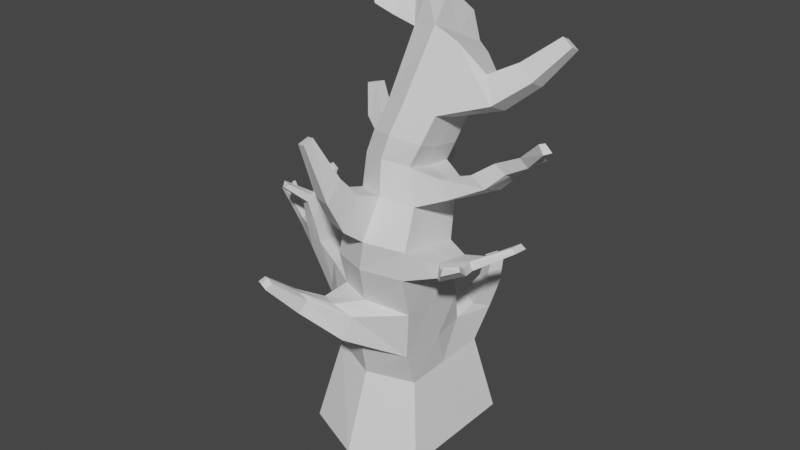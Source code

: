 # Source: Tree_v3.blend  (saved by Blender 3.6.11; exported with 4.5.12 LTS)
import bpy
from mathutils import Matrix  # noqa: F401  (used for matrix-valued properties, if any)

bpy.ops.wm.read_factory_settings(use_empty=True)
scene = bpy.context.scene
scene.name = 'Scene'

# ---- collections
col_collection = bpy.data.collections.new('Collection'); scene.collection.children.link(col_collection)

# ---- world
world_world = bpy.data.worlds.new('World'); scene.world = world_world
world_world.use_nodes = True; world_world.node_tree.nodes.clear()
_N = world_world.node_tree.nodes; _L = world_world.node_tree.links
n0 = _N.new('ShaderNodeOutputWorld'); n0.name = 'World Output'; n0.location = (300, 300)
n1 = _N.new('ShaderNodeBackground'); n1.name = 'Background'; n1.location = (10, 300)
n1.inputs[0].default_value = (0.05088, 0.05088, 0.05088, 1.0)
_L.new(n1.outputs[0], n0.inputs[0])
n0.is_active_output = True
world_world.color = (0.05088, 0.05088, 0.05088)
world_world.use_sun_shadow = False
world_world.sun_shadow_jitter_overblur = 0.0

# ---- meshes
me_cube_001 = bpy.data.meshes.new('Cube.001')
me_cube_001.from_pydata([(-1.0, -1.0, 0.9999), (-0.7558, 0.3344, 0.6809), (-1.0, -1.0, -1.0), (-0.7558, 0.9861, -0.6881), (1.0, -1.0, 1.0), (0.7014, 0.1915, 0.6741), (1.0, -1.0, -1.0), (0.7543, 0.2836, -0.7579), (0.0, -1.0, -1.419), (0.05932, 0.5919, -1.071), (0.0, -1.0, 1.419), (-5.502e-18, 0.2486, 0.9737), (-0.07402, 2.802, 1.293), (-0.07252, 2.593, 0.2306), (0.4607, 2.538, 0.01381), (0.9914, 2.542, 0.2411), (0.9914, 2.742, 1.259), (0.46, 2.835, 1.508), (-0.07497, 3.791, 0.7983), (-0.1253, 3.634, 0.02169), (0.3362, 3.622, -0.145), (0.7055, 3.616, -0.009144), (0.7055, 3.782, 0.8174), (0.3362, 3.85, 0.9722), (0.2754, 5.506, 0.1984), (0.3192, 5.18, -0.5279), (0.7071, 5.169, -0.7044), (0.9954, 5.119, -0.5), (0.9954, 5.45, 0.2136), (0.7071, 5.638, 0.3082), (0.1596, 4.391, -0.1362), (0.5257, 4.374, -0.2991), (0.9773, 4.337, -0.1115), (0.9773, 4.52, 0.6174), (0.1596, 4.573, 0.5928), (0.5257, 4.613, 0.7444), (-0.0634, 3.299, 0.9094), (-0.06413, 3.115, -0.01798), (0.9029, 3.291, 0.9626), (0.3999, 3.351, 1.092), (0.3984, 3.102, -0.2157), (0.9029, 3.101, 0.05342), (0.2303, 1.552, -0.362), (0.8477, 1.438, -0.1187), (0.8604, 1.598, 1.017), (0.2438, 1.729, 1.246), (-0.3326, 1.67, -0.09845), (-0.3164, 1.712, 1.009), (1.435, 4.93, -0.1642), (1.435, 5.071, 0.1408), (1.637, 4.574, -0.01394), (1.637, 4.726, 0.3151), (1.786, 5.138, -0.3244), (1.786, 5.248, -0.08708), (2.047, 4.937, -0.2427), (2.047, 5.056, 0.01328), (2.216, 5.538, -0.5356), (2.216, 5.606, -0.3897), (2.395, 5.438, -0.4963), (2.395, 5.511, -0.3389), (-1.0, -1.0, 4.371e-08), (-0.7558, 0.5697, 0.02679), (1.0, -1.0, 4.371e-08), (0.7014, 0.2149, -0.01557), (0.0, -1.0, 4.371e-08), (-0.07252, 2.69, 0.7549), (0.9914, 2.645, 0.7474), (-0.1253, 3.693, 0.3787), (0.7055, 3.669, 0.4013), (0.2798, 5.328, -0.1524), (0.9954, 5.285, -0.1432), (0.7071, 5.403, -0.1981), (0.1596, 4.452, 0.2271), (0.9773, 4.399, 0.2511), (0.9029, 3.187, 0.4959), (-0.06413, 3.203, 0.4961), (-0.3326, 1.594, 0.502), (0.8477, 1.509, 0.4734), (1.435, 5.001, -0.01168), (1.637, 4.65, 0.1506), (1.786, 5.193, -0.2057), (2.047, 4.997, -0.1147), (2.216, 5.572, -0.4626), (2.395, 5.475, -0.4176), (0.431, 3.961, -0.1848), (0.8623, 4.118, 0.7835), (0.431, 4.198, 0.9246), (0.09264, 3.956, -0.007059), (0.8623, 3.941, 0.006127), (0.0423, 4.146, 0.766), (0.8623, 3.994, 0.392), (0.09264, 4.01, 0.3792), (-0.5566, 4.027, 0.2181), (-0.5566, 3.986, -0.04175), (-0.3059, 4.12, -0.01101), (-0.3059, 4.16, 0.2344), (-0.7189, 4.438, 0.02832), (-0.7189, 4.411, -0.1351), (-0.5354, 4.469, -0.1197), (-0.5354, 4.495, 0.03507), (1.184, 3.662, 0.5536), (1.184, 3.728, 0.7779), (1.358, 3.488, 0.8241), (1.184, 3.616, 0.3238), (1.358, 3.371, 0.3173), (1.358, 3.421, 0.5758), (1.666, 3.862, 0.5729), (1.666, 3.913, 0.7396), (1.88, 3.767, 0.7188), (1.666, 3.807, 0.4019), (1.88, 3.634, 0.3509), (1.88, 3.701, 0.5373), (1.993, 4.096, 0.5268), (1.964, 4.129, 0.6433), (2.129, 4.014, 0.6317), (1.948, 4.018, 0.4126), (2.178, 3.943, 0.3481), (2.189, 4.001, 0.4976), (0.3455, 2.056, -0.1001), (-0.2297, 2.15, 0.1458), (-0.2297, 2.33, 1.247), (0.9233, 2.033, 0.1331), (0.9233, 2.276, 1.232), (0.3455, 2.349, 1.462), (-0.2297, 2.215, 0.7088), (0.9233, 2.152, 0.687), (1.381, 2.574, 0.7181), (1.383, 2.614, 1.006), (1.381, 2.518, 0.4317), (1.351, 2.334, 0.6957), (1.351, 2.272, 0.3842), (1.351, 2.378, 0.9983), (1.697, 2.621, 0.5625), (1.697, 2.65, 0.74), (1.697, 2.589, 0.3935), (1.746, 2.493, 0.5538), (1.746, 2.462, 0.3687), (1.745, 2.524, 0.741), (2.088, 2.811, 0.2313), (2.088, 2.825, 0.3444), (2.088, 2.8, 0.1162), (2.163, 2.75, 0.2289), (2.163, 2.739, 0.1038), (2.163, 2.763, 0.3511), (-0.2919, 3.765, -0.7734), (-0.08724, 3.759, -0.8391), (-0.05964, 3.521, -1.04), (-0.2648, 3.519, -0.9587), (-0.2649, 4.093, -1.084), (-0.1079, 4.097, -1.138), (-0.08673, 3.953, -1.31), (-0.2441, 3.945, -1.247), (0.3317, 3.558, 2.045), (0.01452, 3.526, 1.922), (0.3059, 3.818, 1.754), (0.03051, 3.783, 1.644), (0.1361, 4.398, 2.229), (-0.01685, 4.363, 2.177), (0.1277, 4.444, 2.052), (-0.005173, 4.413, 2.008), (2.201, 4.115, 0.1085), (2.378, 4.092, 0.04505), (2.211, 4.154, 0.194), (2.389, 4.132, 0.1425), (2.786, 4.679, 0.7897), (2.741, 4.679, 0.8654), (2.82, 4.559, 0.87), (2.892, 4.581, 0.7866), (2.541, 4.223, 0.5408), (2.475, 4.215, 0.6527), (2.353, 4.324, 0.6633), (2.389, 4.308, 0.5663), (0.3046, 3.349, -0.7776), (0.2646, 3.684, -0.6413), (0.007623, 3.343, -0.6562), (-0.03165, 3.683, -0.5347), (0.715, 0.8648, -0.3354), (0.7585, 0.8067, 0.9287), (0.09924, 0.9343, 1.182), (0.06256, 1.024, -0.6242), (-0.5442, 1.302, -0.3946), (-0.5546, 0.9814, 0.9198), (0.7746, 0.8333, 0.2077), (-1.423, 1.724, 0.2963), (-1.091, 1.143, 0.1963), (-1.091, 1.286, -0.1498), (-0.9519, 1.442, 0.001767), (-0.8131, 1.785, 0.1501), (-0.9519, 1.341, 0.6495), (-0.8131, 1.781, 0.7549), (-0.8131, 1.755, 0.4525), (-1.091, 1.07, 0.5418), (-1.423, 1.77, 0.0186), (-1.254, 1.853, 0.1359), (-1.095, 1.957, 0.2473), (-1.254, 1.841, 0.6576), (-1.095, 1.984, 0.7349), (-1.095, 1.961, 0.4904), (-1.424, 1.715, 0.575), (-1.547, 2.574, 0.3907), (-1.549, 2.543, 0.2248), (-1.407, 2.54, 0.278), (-1.265, 2.532, 0.3298), (-1.407, 2.567, 0.708), (-1.293, 2.622, 0.7702), (-1.267, 2.576, 0.4973), (-1.521, 2.514, 0.6427), (-1.407, 2.59, 0.5605), (-1.331, 2.246, 0.7009), (-1.331, 2.216, 0.2774), (-1.191, 2.307, 0.5578), (-1.191, 2.291, 0.3601), (-1.461, 2.162, 0.6437), (-1.461, 2.149, 0.4174), (-1.191, 2.333, 0.7562), (-1.461, 2.145, 0.1934), (-2.038, 2.21, 0.2861), (-2.037, 2.194, 0.1631), (-2.043, 2.212, 0.3942), (-1.943, 2.309, 0.4343), (-1.95, 2.312, 0.331), (-1.949, 2.297, 0.2315), (-1.701, 2.138, 0.5053), (-1.678, 1.841, 0.4594), (-1.678, 1.85, 0.2609), (-1.678, 1.871, 0.06312), (-1.701, 2.13, 0.1841), (-1.701, 2.131, 0.3446), (-1.518, 2.938, 0.03435), (-1.518, 2.928, -0.04539), (-1.453, 2.902, -0.02538), (-1.387, 2.877, -0.006439), (-1.387, 2.886, 0.06318), (-1.453, 2.912, 0.04923), (-1.396, 2.736, 0.2553), (-1.396, 2.753, 0.3656), (-1.499, 2.749, 0.2199), (-1.499, 2.766, 0.338), (-1.603, 2.78, 0.3092), (-1.603, 2.764, 0.1833), (-1.553, 2.873, 1.013), (-1.474, 2.916, 1.07), (-1.632, 2.827, 0.9542), (-1.657, 2.905, 0.8805), (-1.455, 2.928, 0.9706), (-1.556, 2.917, 0.926), (-1.392, 2.795, 0.04195), (-1.476, 2.816, 0.01568), (-1.561, 2.849, 0.09289), (-1.392, 2.807, 0.1347), (-1.476, 2.828, 0.1149), (-1.561, 2.837, -0.01272), (-1.821, 2.197, 0.4602), (-1.821, 2.189, 0.2027), (-1.806, 1.978, 0.4266), (-1.806, 1.981, 0.2682), (-1.805, 1.989, 0.1096), (-1.821, 2.192, 0.332), (-2.146, 2.491, 0.4717), (-2.146, 2.488, 0.4016), (-2.087, 2.547, 0.4933), (-2.087, 2.545, 0.4365), (-2.307, 2.385, 0.1163), (-2.305, 2.369, 0.0419), (-2.26, 2.451, 0.1295), (-2.258, 2.438, 0.06937), (-0.01645, 3.448, 1.318), (0.3529, 3.49, 1.462), (0.3959, 3.082, 1.82), (-0.02975, 3.055, 1.649), (1.665, 2.784, 1.307), (1.647, 2.654, 1.321), (1.83, 2.801, 1.17), (1.855, 2.73, 1.174), (1.499, 2.452, 1.16), (1.524, 2.636, 1.163), (1.8, 2.561, 0.9638), (1.763, 2.661, 0.9666), (0.5492, 0.92, -1.134), (0.8895, 0.862, -0.9398), (0.7877, 1.004, -0.6371), (0.469, 1.027, -0.8222), (0.8039, 1.369, -1.127), (1.051, 1.376, -0.9653), (0.9547, 1.407, -0.7292), (0.7234, 1.384, -0.883), (0.8495, 1.736, -1.152), (1.059, 1.745, -1.014), (0.974, 1.753, -0.811), (0.7782, 1.734, -0.9414), (0.5111, 5.543, -0.8114), (0.3755, 5.981, 0.07083), (0.2165, 5.468, -0.6254), (0.1144, 5.808, -0.01821), (0.1183, 5.794, -0.3898), (0.3768, 5.919, -0.4372), (-0.1045, 5.589, 0.1872), (-0.101, 5.481, 0.004883), (-0.1024, 5.829, 0.01365), (-0.09933, 5.734, -0.1456), (-0.3802, 5.709, 0.2474), (-0.3822, 5.578, 0.05642), (-0.3123, 5.952, 0.04398), (-0.3141, 5.837, -0.1228), (-0.5143, 6.2, 0.2354), (-0.518, 6.132, 0.144), (-0.4714, 6.313, 0.132), (-0.4746, 6.254, 0.0522), (-0.4785, 1.34, 1.572), (-0.3247, 1.679, 1.473), (-0.04822, 1.71, 1.592), (0.2514, 1.577, 1.53), (0.1619, 1.206, 1.644), (-0.1592, 1.343, 1.717), (-0.6251, 1.758, 1.977), (-0.5242, 1.903, 1.864), (-0.3732, 1.93, 1.925), (-0.2165, 1.838, 1.926), (-0.2842, 1.676, 2.055), (-0.4524, 1.774, 2.058), (-0.67, 2.213, 2.416), (-0.6103, 2.284, 2.343), (-0.5254, 2.301, 2.376), (-0.439, 2.248, 2.385), (-0.4803, 2.168, 2.468), (-0.5731, 2.225, 2.461)], [], [(60, 61, 3, 2), (8, 9, 7, 6), (62, 63, 5, 4), (10, 11, 1, 0), (64, 62, 4, 10), (66, 16, 127, 126), (121, 118, 14, 15), (60, 64, 10, 0), (4, 5, 11, 10), (2, 3, 9, 8), (39, 38, 22, 23), (75, 36, 18, 67), (123, 122, 16, 17), (118, 119, 13, 14), (124, 120, 12, 65), (120, 123, 17, 12), (70, 28, 49, 78), (31, 30, 25, 26), (36, 39, 23, 18), (41, 40, 20, 21), (173, 172, 146, 145), (41, 21, 103, 104), (70, 71, 29, 28), (72, 34, 24, 69), (35, 33, 28, 29), (34, 35, 29, 24), (32, 31, 26, 27), (88, 84, 31, 32), (89, 86, 35, 34), (86, 85, 33, 35), (91, 89, 34, 72), (84, 87, 30, 31), (90, 88, 32, 73), (66, 15, 41, 74), (14, 13, 37, 40), (15, 14, 40, 41), (267, 266, 155, 154), (65, 12, 36, 75), (17, 16, 38, 39), (44, 45, 310, 311), (61, 1, 191, 184), (179, 180, 46, 42), (45, 47, 309, 310), (176, 179, 42, 43), (182, 176, 43, 77), (49, 51, 55, 53), (73, 32, 50, 79), (32, 27, 48, 50), (28, 33, 51, 49), (81, 54, 58, 83), (78, 49, 53, 80), (79, 50, 54, 81), (50, 48, 52, 54), (83, 58, 56, 82), (54, 52, 56, 58), (53, 55, 59, 57), (80, 53, 57, 82), (52, 80, 82, 56), (59, 83, 82, 57), (51, 79, 81, 55), (48, 78, 80, 52), (55, 81, 83, 59), (33, 73, 79, 51), (177, 182, 77, 44), (1, 181, 188, 191), (13, 65, 75, 37), (16, 66, 74, 38), (85, 90, 73, 33), (87, 91, 72, 30), (30, 72, 69, 25), (27, 26, 71, 70), (22, 38, 102, 101), (27, 70, 78, 48), (119, 124, 65, 13), (37, 75, 67, 19), (2, 8, 64, 60), (122, 125, 129, 131), (8, 6, 62, 64), (6, 7, 63, 62), (0, 1, 61, 60), (87, 19, 93, 94), (22, 68, 90, 85), (68, 21, 88, 90), (20, 19, 87, 84), (67, 18, 89, 91), (23, 22, 85, 86), (18, 23, 86, 89), (21, 20, 84, 88), (95, 94, 98, 99), (91, 87, 94, 95), (19, 67, 92, 93), (67, 91, 95, 92), (97, 96, 99, 98), (94, 93, 97, 98), (92, 95, 99, 96), (93, 92, 96, 97), (105, 104, 110, 111), (100, 101, 107, 106), (74, 41, 104, 105), (68, 22, 101, 100), (21, 68, 100, 103), (38, 74, 105, 102), (110, 109, 115, 116), (109, 106, 112, 115), (102, 105, 111, 108), (101, 102, 108, 107), (103, 100, 106, 109), (104, 103, 109, 110), (117, 116, 161, 163), (169, 168, 167, 166), (106, 107, 113, 112), (111, 110, 116, 117), (108, 111, 117, 114), (107, 108, 114, 113), (44, 77, 125, 122), (46, 76, 124, 119), (47, 45, 123, 120), (76, 47, 120, 124), (42, 46, 119, 118), (45, 44, 122, 123), (43, 42, 118, 121), (77, 43, 121, 125), (128, 126, 132, 134), (130, 128, 134, 136), (125, 121, 130, 129), (16, 122, 131, 127), (15, 66, 126, 128), (121, 15, 128, 130), (137, 135, 141, 143), (132, 133, 139, 138), (129, 130, 136, 135), (275, 274, 271, 270), (126, 127, 133, 132), (131, 129, 135, 137), (141, 142, 140, 138), (143, 141, 138, 139), (136, 134, 140, 142), (134, 132, 138, 140), (135, 136, 142, 141), (133, 137, 143, 139), (144, 145, 149, 148), (172, 174, 147, 146), (175, 173, 145, 144), (174, 175, 144, 147), (150, 151, 148, 149), (146, 147, 151, 150), (145, 146, 150, 149), (147, 144, 148, 151), (155, 153, 157, 159), (269, 268, 152, 153), (268, 267, 154, 152), (266, 269, 153, 155), (157, 156, 158, 159), (153, 152, 156, 157), (154, 155, 159, 158), (152, 154, 158, 156), (163, 161, 160, 162), (112, 117, 163, 162), (115, 112, 162, 160), (116, 115, 160, 161), (166, 167, 164, 165), (170, 169, 166, 165), (168, 171, 164, 167), (171, 170, 165, 164), (112, 113, 170, 171), (117, 112, 171, 168), (113, 114, 169, 170), (114, 117, 168, 169), (37, 19, 175, 174), (19, 20, 173, 175), (40, 37, 174, 172), (20, 40, 172, 173), (47, 76, 190, 189), (5, 63, 182, 177), (63, 7, 176, 182), (7, 9, 278, 279), (11, 5, 177, 178), (9, 3, 180, 179), (46, 180, 186, 187), (1, 11, 178, 181), (185, 184, 183, 192), (188, 189, 196, 195), (184, 191, 198, 183), (191, 188, 195, 198), (76, 46, 187, 190), (181, 47, 189, 188), (180, 3, 185, 186), (3, 61, 184, 185), (213, 212, 206, 199), (212, 208, 203, 206), (211, 209, 201, 202), (210, 211, 202, 205), (186, 185, 192, 193), (189, 190, 197, 196), (190, 187, 194, 197), (187, 186, 193, 194), (205, 207, 245, 244), (246, 247, 230, 231), (249, 246, 231, 232), (206, 203, 240, 242), (208, 214, 204, 203), (215, 213, 199, 200), (209, 215, 200, 201), (214, 210, 205, 204), (196, 197, 210, 214), (193, 192, 215, 209), (255, 254, 218, 216), (195, 196, 214, 208), (197, 194, 211, 210), (194, 193, 209, 211), (198, 195, 208, 212), (254, 252, 219, 218), (221, 217, 263, 265), (218, 219, 260, 258), (256, 255, 216, 217), (257, 253, 221, 220), (253, 256, 217, 221), (252, 257, 220, 219), (212, 213, 227, 222), (215, 192, 225, 226), (213, 215, 226, 227), (192, 183, 224, 225), (198, 212, 222, 223), (183, 198, 223, 224), (230, 233, 232, 231), (229, 228, 233, 230), (250, 249, 232, 233), (251, 248, 228, 229), (248, 250, 233, 228), (247, 251, 229, 230), (201, 200, 239, 236), (199, 207, 237, 238), (200, 199, 238, 239), (207, 205, 235, 237), (205, 202, 234, 235), (202, 201, 236, 234), (245, 240, 241, 244), (243, 242, 240, 245), (199, 206, 242, 243), (203, 204, 241, 240), (207, 199, 243, 245), (204, 205, 244, 241), (236, 239, 251, 247), (238, 237, 250, 248), (239, 238, 248, 251), (237, 235, 249, 250), (235, 234, 246, 249), (234, 236, 247, 246), (222, 227, 257, 252), (226, 225, 256, 253), (227, 226, 253, 257), (225, 224, 255, 256), (223, 222, 252, 254), (224, 223, 254, 255), (259, 258, 260, 261), (220, 216, 259, 261), (216, 218, 258, 259), (219, 220, 261, 260), (263, 262, 264, 265), (217, 216, 262, 263), (220, 221, 265, 264), (216, 220, 264, 262), (36, 12, 269, 266), (17, 39, 267, 268), (12, 17, 268, 269), (39, 36, 266, 267), (270, 271, 273, 272), (274, 276, 273, 271), (276, 277, 272, 273), (277, 275, 270, 272), (133, 127, 275, 277), (137, 133, 277, 276), (131, 137, 276, 274), (127, 131, 274, 275), (281, 280, 284, 285), (176, 7, 279, 280), (9, 179, 281, 278), (179, 176, 280, 281), (282, 285, 289, 286), (280, 279, 283, 284), (278, 281, 285, 282), (279, 278, 282, 283), (287, 286, 289, 288), (283, 282, 286, 287), (285, 284, 288, 289), (284, 283, 287, 288), (29, 71, 295, 291), (25, 69, 294, 292), (24, 29, 291, 293), (294, 69, 297, 299), (26, 25, 292, 290), (71, 26, 290, 295), (291, 295, 294, 293), (298, 299, 303, 302), (293, 294, 299, 298), (69, 24, 296, 297), (24, 293, 298, 296), (303, 301, 305, 307), (296, 298, 302, 300), (299, 297, 301, 303), (297, 296, 300, 301), (305, 304, 306, 307), (301, 300, 304, 305), (302, 303, 307, 306), (300, 302, 306, 304), (295, 290, 292, 294), (309, 308, 314, 315), (311, 310, 316, 317), (178, 177, 312, 313), (47, 181, 308, 309), (177, 44, 311, 312), (181, 178, 313, 308), (314, 319, 325, 320), (316, 315, 321, 322), (313, 312, 318, 319), (312, 311, 317, 318), (310, 309, 315, 316), (308, 313, 319, 314), (320, 325, 322, 321), (325, 324, 323, 322), (317, 316, 322, 323), (315, 314, 320, 321), (319, 318, 324, 325), (318, 317, 323, 324)])
_uv = me_cube_001.uv_layers.new(name='UVMap')
_uv.uv.foreach_set('vector', [0.375, 0.125, 0.625, 0.125, 0.625, 0.25, 0.375, 0.25, 0.375, 0.375, 0.625, 0.375, 0.625, 0.5, 0.375, 0.5, 0.375, 0.625, 0.625, 0.625, 0.625, 0.75, 0.375, 0.75, 0.375, 0.875, 0.625, 0.875, 0.625, 1.0, 0.375, 1.0, 0.25, 0.625, 0.375, 0.625, 0.375, 0.75, 0.25, 0.75, 0.625, 0.625, 0.625, 0.75, 0.625, 0.75, 0.625, 0.625, 0.625, 0.5, 0.625, 0.375, 0.625, 0.375, 0.625, 0.5, 0.125, 0.625, 0.25, 0.625, 0.25, 0.75, 0.125, 0.75, 0.375, 0.75, 0.625, 0.75, 0.625, 0.875, 0.375, 0.875, 0.375, 0.25, 0.625, 0.25, 0.625, 0.375, 0.375, 0.375, 0.625, 0.875, 0.625, 0.75, 0.625, 0.75, 0.625, 0.875, 0.625, 0.125, 0.625, 0.0, 0.625, 0.0, 0.625, 0.125, 0.625, 0.875, 0.625, 0.75, 0.625, 0.75, 0.625, 0.875, 0.625, 0.375, 0.625, 0.25, 0.625, 0.25, 0.625, 0.375, 0.625, 0.125, 0.625, 0.0, 0.625, 0.0, 0.625, 0.125, 0.625, 1.0, 0.625, 0.875, 0.625, 0.875, 0.625, 1.0, 0.625, 0.625, 0.625, 0.75, 0.625, 0.75, 0.625, 0.625, 0.625, 0.375, 0.625, 0.25, 0.625, 0.25, 0.625, 0.375, 0.625, 1.0, 0.625, 0.875, 0.625, 0.875, 0.625, 1.0, 0.625, 0.5, 0.625, 0.375, 0.625, 0.375, 0.625, 0.5, 0.625, 0.375, 0.625, 0.375, 0.625, 0.375, 0.625, 0.375, 0.625, 0.5, 0.625, 0.5, 0.625, 0.5, 0.625, 0.5, 0.625, 0.625, 0.75, 0.625, 0.75, 0.75, 0.625, 0.75, 0.625, 0.125, 0.625, 0.0, 0.625, 0.0, 0.625, 0.125, 0.625, 0.875, 0.625, 0.75, 0.625, 0.75, 0.625, 0.875, 0.625, 1.0, 0.625, 0.875, 0.625, 0.875, 0.625, 1.0, 0.625, 0.5, 0.625, 0.375, 0.625, 0.375, 0.625, 0.5, 0.625, 0.5, 0.625, 0.375, 0.625, 0.375, 0.625, 0.5, 0.625, 1.0, 0.625, 0.875, 0.625, 0.875, 0.625, 1.0, 0.625, 0.875, 0.625, 0.75, 0.625, 0.75, 0.625, 0.875, 0.625, 0.125, 0.625, 0.0, 0.625, 0.0, 0.625, 0.125, 0.625, 0.375, 0.625, 0.25, 0.625, 0.25, 0.625, 0.375, 0.625, 0.625, 0.625, 0.5, 0.625, 0.5, 0.625, 0.625, 0.625, 0.625, 0.625, 0.5, 0.625, 0.5, 0.625, 0.625, 0.625, 0.375, 0.625, 0.25, 0.625, 0.25, 0.625, 0.375, 0.625, 0.5, 0.625, 0.375, 0.625, 0.375, 0.625, 0.5, 0.625, 0.875, 0.625, 1.0, 0.625, 1.0, 0.625, 0.875, 0.625, 0.125, 0.625, 0.0, 0.625, 0.0, 0.625, 0.125, 0.625, 0.875, 0.625, 0.75, 0.625, 0.75, 0.625, 0.875, 0.625, 0.75, 0.625, 0.875, 0.625, 0.875, 0.625, 0.75, 0.625, 0.125, 0.625, 0.0, 0.625, 0.0, 0.625, 0.125, 0.625, 0.375, 0.625, 0.25, 0.625, 0.25, 0.625, 0.375, 0.625, 0.875, 0.625, 1.0, 0.625, 1.0, 0.625, 0.875, 0.625, 0.5, 0.625, 0.375, 0.625, 0.375, 0.625, 0.5, 0.625, 0.625, 0.625, 0.5, 0.625, 0.5, 0.625, 0.625, 0.625, 0.75, 0.625, 0.75, 0.625, 0.75, 0.625, 0.75, 0.625, 0.625, 0.625, 0.5, 0.625, 0.5, 0.625, 0.625, 0.625, 0.5, 0.625, 0.5, 0.625, 0.5, 0.625, 0.5, 0.625, 0.75, 0.625, 0.75, 0.625, 0.75, 0.625, 0.75, 0.625, 0.625, 0.625, 0.5, 0.625, 0.5, 0.625, 0.625, 0.625, 0.625, 0.625, 0.75, 0.625, 0.75, 0.625, 0.625, 0.625, 0.625, 0.625, 0.5, 0.625, 0.5, 0.625, 0.625, 0.625, 0.5, 0.625, 0.5, 0.625, 0.5, 0.625, 0.5, 0.625, 0.625, 0.625, 0.5, 0.625, 0.5, 0.625, 0.625, 0.625, 0.5, 0.625, 0.5, 0.625, 0.5, 0.625, 0.5, 0.625, 0.75, 0.625, 0.75, 0.625, 0.75, 0.625, 0.75, 0.625, 0.625, 0.625, 0.75, 0.625, 0.75, 0.625, 0.625, 0.625, 0.5, 0.625, 0.625, 0.625, 0.625, 0.625, 0.5, 0.625, 0.75, 0.625, 0.625, 0.625, 0.625, 0.625, 0.75, 0.625, 0.75, 0.625, 0.625, 0.625, 0.625, 0.625, 0.75, 0.625, 0.5, 0.625, 0.625, 0.625, 0.625, 0.625, 0.5, 0.625, 0.75, 0.625, 0.625, 0.625, 0.625, 0.625, 0.75, 0.625, 0.75, 0.625, 0.625, 0.625, 0.625, 0.625, 0.75, 0.625, 0.75, 0.625, 0.625, 0.625, 0.625, 0.625, 0.75, 0.625, 1.0, 0.625, 1.0, 0.625, 1.0, 0.625, 1.0, 0.625, 0.25, 0.625, 0.125, 0.625, 0.125, 0.625, 0.25, 0.625, 0.75, 0.625, 0.625, 0.625, 0.625, 0.625, 0.75, 0.625, 0.75, 0.625, 0.625, 0.625, 0.625, 0.625, 0.75, 0.625, 0.25, 0.625, 0.125, 0.625, 0.125, 0.625, 0.25, 0.625, 0.25, 0.625, 0.125, 0.625, 0.125, 0.625, 0.25, 0.625, 0.5, 0.75, 0.5, 0.75, 0.625, 0.625, 0.625, 0.625, 0.75, 0.625, 0.75, 0.625, 0.75, 0.625, 0.75, 0.625, 0.5, 0.625, 0.625, 0.625, 0.625, 0.625, 0.5, 0.625, 0.25, 0.625, 0.125, 0.625, 0.125, 0.625, 0.25, 0.625, 0.25, 0.625, 0.125, 0.625, 0.125, 0.625, 0.25, 0.125, 0.5, 0.25, 0.5, 0.25, 0.625, 0.125, 0.625, 0.625, 0.75, 0.625, 0.625, 0.625, 0.625, 0.625, 0.75, 0.25, 0.5, 0.375, 0.5, 0.375, 0.625, 0.25, 0.625, 0.375, 0.5, 0.625, 0.5, 0.625, 0.625, 0.375, 0.625, 0.375, 0.0, 0.625, 0.0, 0.625, 0.125, 0.375, 0.125, 0.625, 0.25, 0.625, 0.25, 0.625, 0.25, 0.625, 0.25, 0.625, 0.75, 0.625, 0.625, 0.625, 0.625, 0.625, 0.75, 0.625, 0.625, 0.625, 0.5, 0.625, 0.5, 0.625, 0.625, 0.625, 0.375, 0.625, 0.25, 0.625, 0.25, 0.625, 0.375, 0.625, 0.125, 0.625, 0.0, 0.625, 0.0, 0.625, 0.125, 0.625, 0.875, 0.625, 0.75, 0.625, 0.75, 0.625, 0.875, 0.625, 1.0, 0.625, 0.875, 0.625, 0.875, 0.625, 1.0, 0.625, 0.5, 0.625, 0.375, 0.625, 0.375, 0.625, 0.5, 0.625, 0.125, 0.625, 0.25, 0.625, 0.25, 0.625, 0.125, 0.625, 0.125, 0.625, 0.25, 0.625, 0.25, 0.625, 0.125, 0.625, 0.25, 0.625, 0.125, 0.625, 0.125, 0.625, 0.25, 0.625, 0.125, 0.625, 0.125, 0.625, 0.125, 0.625, 0.125, 0.625, 0.25, 0.625, 0.125, 0.625, 0.125, 0.625, 0.25, 0.625, 0.25, 0.625, 0.25, 0.625, 0.25, 0.625, 0.25, 0.625, 0.125, 0.625, 0.125, 0.625, 0.125, 0.625, 0.125, 0.625, 0.25, 0.625, 0.125, 0.625, 0.125, 0.625, 0.25, 0.625, 0.625, 0.625, 0.5, 0.625, 0.5, 0.625, 0.625, 0.625, 0.625, 0.625, 0.75, 0.625, 0.75, 0.625, 0.625, 0.625, 0.625, 0.625, 0.5, 0.625, 0.5, 0.625, 0.625, 0.625, 0.625, 0.625, 0.75, 0.625, 0.75, 0.625, 0.625, 0.625, 0.5, 0.625, 0.625, 0.625, 0.625, 0.625, 0.5, 0.625, 0.75, 0.625, 0.625, 0.625, 0.625, 0.625, 0.75, 0.625, 0.5, 0.625, 0.5, 0.625, 0.5, 0.625, 0.5, 0.625, 0.5, 0.625, 0.625, 0.625, 0.625, 0.625, 0.5, 0.625, 0.75, 0.625, 0.625, 0.625, 0.625, 0.625, 0.75, 0.625, 0.75, 0.625, 0.75, 0.625, 0.75, 0.625, 0.75, 0.625, 0.5, 0.625, 0.625, 0.625, 0.625, 0.625, 0.5, 0.625, 0.5, 0.625, 0.5, 0.625, 0.5, 0.625, 0.5, 0.625, 0.625, 0.625, 0.5, 0.625, 0.5, 0.625, 0.625, 0.625, 0.75, 0.625, 0.625, 0.625, 0.625, 0.625, 0.75, 0.625, 0.625, 0.625, 0.75, 0.625, 0.75, 0.625, 0.625, 0.625, 0.625, 0.625, 0.5, 0.625, 0.5, 0.625, 0.625, 0.625, 0.75, 0.625, 0.625, 0.625, 0.625, 0.625, 0.75, 0.625, 0.75, 0.625, 0.75, 0.625, 0.75, 0.625, 0.75, 0.625, 0.75, 0.625, 0.625, 0.625, 0.625, 0.625, 0.75, 0.625, 0.25, 0.625, 0.125, 0.625, 0.125, 0.625, 0.25, 0.625, 1.0, 0.625, 0.875, 0.625, 0.875, 0.625, 1.0, 0.625, 0.125, 0.625, 0.0, 0.625, 0.0, 0.625, 0.125, 0.625, 0.375, 0.625, 0.25, 0.625, 0.25, 0.625, 0.375, 0.625, 0.875, 0.625, 0.75, 0.625, 0.75, 0.625, 0.875, 0.625, 0.5, 0.625, 0.375, 0.625, 0.375, 0.625, 0.5, 0.625, 0.625, 0.625, 0.5, 0.625, 0.5, 0.625, 0.625, 0.625, 0.5, 0.625, 0.625, 0.625, 0.625, 0.625, 0.5, 0.625, 0.5, 0.625, 0.5, 0.625, 0.5, 0.625, 0.5, 0.625, 0.625, 0.625, 0.5, 0.625, 0.5, 0.625, 0.625, 0.625, 0.75, 0.625, 0.75, 0.625, 0.75, 0.625, 0.75, 0.625, 0.5, 0.625, 0.625, 0.625, 0.625, 0.625, 0.5, 0.625, 0.5, 0.625, 0.5, 0.625, 0.5, 0.625, 0.5, 0.625, 0.75, 0.625, 0.625, 0.625, 0.625, 0.625, 0.75, 0.625, 0.625, 0.625, 0.75, 0.625, 0.75, 0.625, 0.625, 0.625, 0.625, 0.625, 0.5, 0.625, 0.5, 0.625, 0.625, 0.625, 0.75, 0.625, 0.75, 0.625, 0.75, 0.625, 0.75, 0.625, 0.625, 0.625, 0.75, 0.625, 0.75, 0.625, 0.625, 0.625, 0.75, 0.625, 0.625, 0.625, 0.625, 0.625, 0.75, 0.625, 0.625, 0.625, 0.5, 0.625, 0.5, 0.625, 0.625, 0.625, 0.75, 0.625, 0.625, 0.625, 0.625, 0.625, 0.75, 0.625, 0.5, 0.625, 0.5, 0.625, 0.5, 0.625, 0.5, 0.625, 0.5, 0.625, 0.625, 0.625, 0.625, 0.625, 0.5, 0.625, 0.625, 0.625, 0.5, 0.625, 0.5, 0.625, 0.625, 0.625, 0.75, 0.625, 0.75, 0.625, 0.75, 0.625, 0.75, 0.625, 0.25, 0.625, 0.375, 0.625, 0.375, 0.625, 0.25, 0.625, 0.375, 0.625, 0.25, 0.625, 0.25, 0.625, 0.375, 0.625, 0.25, 0.625, 0.375, 0.625, 0.375, 0.625, 0.25, 0.625, 0.25, 0.625, 0.25, 0.625, 0.25, 0.625, 0.25, 0.625, 0.375, 0.625, 0.25, 0.625, 0.25, 0.625, 0.375, 0.625, 0.375, 0.625, 0.25, 0.625, 0.25, 0.625, 0.375, 0.625, 0.375, 0.625, 0.375, 0.625, 0.375, 0.625, 0.375, 0.625, 0.25, 0.625, 0.25, 0.625, 0.25, 0.625, 0.25, 0.625, 0.0, 0.625, 0.0, 0.625, 0.0, 0.625, 0.0, 0.625, 1.0, 0.625, 0.875, 0.625, 0.875, 0.625, 1.0, 0.625, 0.875, 0.625, 0.875, 0.625, 0.875, 0.625, 0.875, 0.625, 0.0, 0.625, 0.0, 0.625, 0.0, 0.625, 0.0, 0.625, 1.0, 0.625, 0.875, 0.625, 0.875, 0.625, 1.0, 0.625, 1.0, 0.625, 0.875, 0.625, 0.875, 0.625, 1.0, 0.625, 0.875, 0.625, 1.0, 0.625, 1.0, 0.625, 0.875, 0.625, 0.875, 0.625, 0.875, 0.625, 0.875, 0.625, 0.875, 0.625, 0.625, 0.625, 0.5, 0.625, 0.5, 0.625, 0.625, 0.625, 0.625, 0.625, 0.625, 0.625, 0.625, 0.625, 0.625, 0.625, 0.5, 0.625, 0.625, 0.625, 0.625, 0.625, 0.5, 0.625, 0.5, 0.625, 0.5, 0.625, 0.5, 0.625, 0.5, 0.625, 0.75, 0.625, 0.625, 0.625, 0.625, 0.625, 0.75, 0.625, 0.75, 0.625, 0.75, 0.625, 0.75, 0.625, 0.75, 0.625, 0.625, 0.625, 0.625, 0.625, 0.625, 0.625, 0.625, 0.625, 0.625, 0.625, 0.75, 0.625, 0.75, 0.625, 0.625, 0.625, 0.625, 0.625, 0.75, 0.625, 0.75, 0.625, 0.625, 0.625, 0.625, 0.625, 0.625, 0.625, 0.625, 0.625, 0.625, 0.625, 0.75, 0.625, 0.75, 0.625, 0.75, 0.625, 0.75, 0.625, 0.75, 0.625, 0.625, 0.625, 0.625, 0.625, 0.75, 0.625, 0.25, 0.625, 0.25, 0.625, 0.25, 0.625, 0.25, 0.625, 0.25, 0.625, 0.375, 0.625, 0.375, 0.625, 0.25, 0.625, 0.375, 0.625, 0.25, 0.625, 0.25, 0.625, 0.375, 0.625, 0.375, 0.625, 0.375, 0.625, 0.375, 0.625, 0.375, 0.625, 0.0, 0.625, 0.125, 0.625, 0.125, 0.625, 0.0, 0.625, 0.75, 0.625, 0.625, 0.625, 0.625, 0.625, 0.75, 0.625, 0.625, 0.625, 0.5, 0.625, 0.5, 0.625, 0.625, 0.625, 0.5, 0.625, 0.375, 0.625, 0.375, 0.625, 0.5, 0.625, 0.875, 0.625, 0.75, 0.625, 0.75, 0.625, 0.875, 0.625, 0.375, 0.625, 0.25, 0.625, 0.25, 0.625, 0.375, 0.625, 0.25, 0.625, 0.25, 0.625, 0.25, 0.625, 0.25, 0.625, 1.0, 0.625, 0.875, 0.625, 0.875, 0.625, 1.0, 0.625, 0.25, 0.625, 0.125, 0.625, 0.125, 0.625, 0.25, 0.625, 1.0, 0.625, 1.0, 0.625, 1.0, 0.625, 1.0, 0.625, 0.125, 0.625, 0.0, 0.625, 0.0, 0.625, 0.125, 0.625, 1.0, 0.625, 1.0, 0.625, 1.0, 0.625, 1.0, 0.625, 0.125, 0.625, 0.25, 0.625, 0.25, 0.625, 0.125, 0.625, 1.0, 0.625, 1.0, 0.625, 1.0, 0.625, 1.0, 0.625, 0.25, 0.625, 0.25, 0.625, 0.25, 0.625, 0.25, 0.625, 0.25, 0.625, 0.125, 0.625, 0.125, 0.625, 0.25, 0.625, 0.125, 0.625, 0.0, 0.625, 0.0, 0.625, 0.125, 0.625, 1.0, 0.625, 1.0, 0.625, 1.0, 0.625, 1.0, 0.625, 0.25, 0.625, 0.25, 0.625, 0.25, 0.625, 0.25, 0.625, 0.125, 0.625, 0.25, 0.625, 0.25, 0.625, 0.125, 0.625, 0.25, 0.625, 0.25, 0.625, 0.25, 0.625, 0.25, 0.625, 0.0, 0.625, 0.125, 0.625, 0.125, 0.625, 0.0, 0.625, 0.125, 0.625, 0.25, 0.625, 0.25, 0.625, 0.125, 0.625, 0.25, 0.625, 0.25, 0.625, 0.25, 0.625, 0.25, 0.625, 0.125, 0.625, 0.125, 0.625, 0.125, 0.625, 0.125, 0.625, 0.25, 0.625, 0.25, 0.625, 0.25, 0.625, 0.25, 0.625, 0.125, 0.625, 0.25, 0.625, 0.25, 0.625, 0.125, 0.625, 1.0, 0.625, 1.0, 0.625, 1.0, 0.625, 1.0, 0.625, 1.0, 0.625, 1.0, 0.625, 1.0, 0.625, 1.0, 0.625, 0.25, 0.625, 0.125, 0.625, 0.125, 0.625, 0.25, 0.625, 0.25, 0.625, 0.25, 0.625, 0.25, 0.625, 0.25, 0.625, 0.0, 0.625, 0.125, 0.625, 0.125, 0.625, 0.0, 0.625, 0.0, 0.625, 0.125, 0.625, 0.125, 0.625, 0.0, 0.625, 0.25, 0.625, 0.25, 0.625, 0.25, 0.625, 0.25, 0.625, 0.125, 0.625, 0.0, 0.625, 0.0, 0.625, 0.125, 0.625, 1.0, 0.625, 1.0, 0.625, 1.0, 0.625, 1.0, 0.625, 0.125, 0.625, 0.25, 0.625, 0.25, 0.625, 0.125, 0.625, 0.25, 0.625, 0.25, 0.625, 0.25, 0.625, 0.25, 0.625, 1.0, 0.625, 1.0, 0.625, 1.0, 0.625, 1.0, 0.625, 1.0, 0.625, 1.0, 0.625, 1.0, 0.625, 1.0, 0.625, 0.25, 0.625, 0.25, 0.625, 0.25, 0.625, 0.25, 0.625, 1.0, 0.625, 1.0, 0.625, 1.0, 0.625, 1.0, 0.625, 0.25, 0.625, 0.125, 0.625, 0.125, 0.625, 0.25, 0.625, 0.125, 0.625, 0.25, 0.625, 0.25, 0.625, 0.125, 0.625, 0.25, 0.625, 0.25, 0.625, 0.25, 0.625, 0.25, 0.625, 0.0, 0.625, 0.125, 0.625, 0.125, 0.625, 0.0, 0.625, 0.0, 0.625, 0.125, 0.625, 0.125, 0.625, 0.0, 0.625, 0.25, 0.625, 0.25, 0.625, 0.25, 0.625, 0.25, 0.625, 0.125, 0.625, 0.25, 0.625, 0.25, 0.625, 0.125, 0.625, 0.25, 0.625, 0.125, 0.625, 0.125, 0.625, 0.25, 0.625, 1.0, 0.625, 1.0, 0.625, 1.0, 0.625, 1.0, 0.625, 0.125, 0.625, 0.0, 0.625, 0.0, 0.625, 0.125, 0.625, 0.25, 0.625, 0.125, 0.625, 0.125, 0.625, 0.25, 0.625, 0.25, 0.625, 0.125, 0.625, 0.125, 0.625, 0.25, 0.625, 0.125, 0.625, 0.125, 0.625, 0.125, 0.625, 0.125, 0.625, 0.25, 0.625, 0.125, 0.625, 0.125, 0.625, 0.25, 0.625, 0.125, 0.625, 0.125, 0.625, 0.125, 0.625, 0.125, 0.625, 0.25, 0.625, 0.25, 0.625, 0.25, 0.625, 0.25, 0.625, 0.25, 0.625, 0.25, 0.625, 0.25, 0.625, 0.25, 0.625, 0.125, 0.625, 0.125, 0.625, 0.125, 0.625, 0.125, 0.625, 0.25, 0.625, 0.125, 0.625, 0.125, 0.625, 0.25, 0.625, 0.125, 0.625, 0.125, 0.625, 0.125, 0.625, 0.125, 0.625, 0.125, 0.625, 0.25, 0.625, 0.25, 0.625, 0.125, 0.625, 0.25, 0.625, 0.25, 0.625, 0.25, 0.625, 0.25, 0.625, 0.125, 0.625, 0.0, 0.625, 0.0, 0.625, 0.125, 0.625, 0.125, 0.625, 0.0, 0.625, 0.0, 0.625, 0.125, 0.625, 0.125, 0.625, 0.0, 0.625, 0.0, 0.625, 0.125, 0.625, 1.0, 0.625, 1.0, 0.625, 1.0, 0.625, 1.0, 0.625, 0.125, 0.625, 0.125, 0.625, 0.125, 0.625, 0.125, 0.625, 0.0, 0.625, 0.125, 0.625, 0.125, 0.625, 0.0, 0.625, 0.25, 0.625, 0.25, 0.625, 0.25, 0.625, 0.25, 0.625, 0.125, 0.625, 0.125, 0.625, 0.125, 0.625, 0.125, 0.625, 0.25, 0.625, 0.125, 0.625, 0.125, 0.625, 0.25, 0.625, 0.125, 0.625, 0.125, 0.625, 0.125, 0.625, 0.125, 0.625, 0.125, 0.625, 0.25, 0.625, 0.25, 0.625, 0.125, 0.625, 0.25, 0.625, 0.25, 0.625, 0.25, 0.625, 0.25, 0.625, 0.0, 0.625, 0.125, 0.625, 0.125, 0.625, 0.0, 0.625, 0.25, 0.625, 0.25, 0.625, 0.25, 0.625, 0.25, 0.625, 0.125, 0.625, 0.25, 0.625, 0.25, 0.625, 0.125, 0.625, 0.25, 0.625, 0.125, 0.625, 0.125, 0.625, 0.25, 0.625, 1.0, 0.625, 1.0, 0.625, 1.0, 0.625, 1.0, 0.625, 0.125, 0.625, 0.0, 0.625, 0.0, 0.625, 0.125, 0.625, 0.125, 0.625, 0.0, 0.625, 0.0, 0.625, 0.125, 0.625, 0.125, 0.625, 0.125, 0.625, 0.125, 0.625, 0.125, 0.625, 0.125, 0.625, 0.0, 0.625, 0.0, 0.625, 0.125, 0.625, 0.0, 0.625, 0.125, 0.625, 0.125, 0.625, 0.0, 0.625, 0.25, 0.625, 0.125, 0.625, 0.125, 0.625, 0.25, 0.625, 0.25, 0.625, 0.125, 0.625, 0.125, 0.625, 0.25, 0.625, 0.125, 0.625, 0.25, 0.625, 0.25, 0.625, 0.125, 0.625, 0.125, 0.625, 0.125, 0.625, 0.125, 0.625, 0.125, 0.625, 0.0, 0.625, 0.0, 0.625, 0.0, 0.625, 0.0, 0.625, 0.875, 0.625, 0.875, 0.625, 0.875, 0.625, 0.875, 0.625, 1.0, 0.625, 0.875, 0.625, 0.875, 0.625, 1.0, 0.625, 0.875, 0.625, 1.0, 0.625, 1.0, 0.625, 0.875, 0.625, 0.75, 0.625, 0.75, 0.625, 0.75, 0.625, 0.75, 0.625, 0.75, 0.625, 0.75, 0.625, 0.75, 0.625, 0.75, 0.625, 0.75, 0.625, 0.75, 0.625, 0.75, 0.625, 0.75, 0.625, 0.75, 0.625, 0.75, 0.625, 0.75, 0.625, 0.75, 0.625, 0.75, 0.625, 0.75, 0.625, 0.75, 0.625, 0.75, 0.625, 0.75, 0.625, 0.75, 0.625, 0.75, 0.625, 0.75, 0.625, 0.75, 0.625, 0.75, 0.625, 0.75, 0.625, 0.75, 0.625, 0.75, 0.625, 0.75, 0.625, 0.75, 0.625, 0.75, 0.625, 0.375, 0.625, 0.5, 0.625, 0.5, 0.625, 0.375, 0.625, 0.5, 0.625, 0.5, 0.625, 0.5, 0.625, 0.5, 0.625, 0.375, 0.625, 0.375, 0.625, 0.375, 0.625, 0.375, 0.625, 0.375, 0.625, 0.5, 0.625, 0.5, 0.625, 0.375, 0.625, 0.375, 0.625, 0.375, 0.625, 0.375, 0.625, 0.375, 0.625, 0.5, 0.625, 0.5, 0.625, 0.5, 0.625, 0.5, 0.625, 0.375, 0.625, 0.375, 0.625, 0.375, 0.625, 0.375, 0.625, 0.5, 0.625, 0.375, 0.625, 0.375, 0.625, 0.5, 0.625, 0.5, 0.625, 0.375, 0.625, 0.375, 0.625, 0.5, 0.625, 0.5, 0.625, 0.375, 0.625, 0.375, 0.625, 0.5, 0.625, 0.375, 0.625, 0.5, 0.625, 0.5, 0.625, 0.375, 0.625, 0.5, 0.625, 0.5, 0.625, 0.5, 0.625, 0.5, 0.75, 0.75, 0.75, 0.625, 0.75, 0.625, 0.75, 0.75, 0.625, 0.25, 0.625, 0.125, 0.625, 0.125, 0.625, 0.25, 0.625, 1.0, 0.625, 0.875, 0.625, 0.875, 0.625, 1.0, 0.625, 0.125, 0.625, 0.125, 0.625, 0.125, 0.625, 0.125, 0.625, 0.375, 0.625, 0.25, 0.625, 0.25, 0.625, 0.375, 0.75, 0.625, 0.75, 0.5, 0.75, 0.5, 0.75, 0.625, 0.75, 0.75, 0.75, 0.625, 0.625, 0.125, 0.625, 1.0, 0.625, 0.0, 0.625, 0.125, 0.625, 0.125, 0.625, 0.0, 0.625, 0.0, 0.625, 0.125, 0.625, 0.125, 0.625, 0.0, 0.625, 0.125, 0.625, 0.0, 0.625, 0.0, 0.625, 0.125, 0.625, 1.0, 0.625, 1.0, 0.625, 1.0, 0.625, 1.0, 0.625, 0.125, 0.625, 0.125, 0.625, 0.125, 0.625, 0.125, 0.625, 1.0, 0.625, 1.0, 0.625, 1.0, 0.625, 1.0, 0.625, 0.125, 0.625, 0.125, 0.625, 0.125, 0.625, 0.125, 0.625, 0.125, 0.625, 0.0, 0.625, 0.0, 0.625, 0.125, 0.625, 0.125, 0.625, 0.0, 0.625, 0.0, 0.625, 0.125, 0.625, 0.125, 0.625, 0.0, 0.625, 0.0, 0.625, 0.125, 0.625, 0.0, 0.625, 0.125, 0.625, 0.125, 0.625, 0.0, 0.625, 1.0, 0.625, 1.0, 0.625, 1.0, 0.625, 1.0, 0.75, 0.625, 0.625, 0.375, 0.625, 0.25, 0.625, 0.125, 0.625, 1.0, 0.625, 1.0, 0.625, 1.0, 0.625, 1.0, 0.625, 0.75, 0.625, 0.875, 0.625, 0.875, 0.625, 0.75, 0.625, 0.875, 0.625, 0.75, 0.625, 0.75, 0.625, 0.875, 0.625, 1.0, 0.625, 1.0, 0.625, 1.0, 0.625, 1.0, 0.625, 0.75, 0.625, 0.75, 0.625, 0.75, 0.625, 0.75, 0.625, 1.0, 0.625, 0.875, 0.625, 0.875, 0.625, 1.0, 0.625, 1.0, 0.625, 0.875, 0.625, 0.875, 0.625, 1.0, 0.625, 0.875, 0.625, 1.0, 0.625, 1.0, 0.625, 0.875, 0.625, 0.875, 0.625, 0.75, 0.625, 0.75, 0.625, 0.875, 0.625, 0.75, 0.625, 0.75, 0.625, 0.75, 0.625, 0.75, 0.625, 0.875, 0.625, 1.0, 0.625, 1.0, 0.625, 0.875, 0.625, 1.0, 0.625, 0.875, 0.625, 0.875, 0.625, 1.0, 0.625, 1.0, 0.625, 0.875, 0.625, 0.875, 0.625, 1.0, 0.625, 0.875, 0.625, 0.75, 0.625, 0.75, 0.625, 0.875, 0.625, 0.75, 0.625, 0.875, 0.625, 0.875, 0.625, 0.75, 0.625, 1.0, 0.625, 1.0, 0.625, 1.0, 0.625, 1.0, 0.625, 0.875, 0.625, 0.75, 0.625, 0.75, 0.625, 0.875, 0.625, 0.75, 0.625, 0.75, 0.625, 0.75, 0.625, 0.75])
me_cube_001.update()

# ---- objects
ob_tree3 = bpy.data.objects.new('Tree3', me_cube_001)

# ---- transforms, parenting, visibility, modifiers, constraints
ob_tree3.location = (0.0, 0.0, 0.0)
ob_tree3.rotation_euler = (1.571, -0.0, 0.0)

# ---- collection membership
col_collection.objects.link(ob_tree3)

# ---- scene / render settings (as saved in the file)
scene.frame_start = 1; scene.frame_end = 250; scene.frame_set(1)
scene.render.engine = 'BLENDER_EEVEE_NEXT'
scene.cycles.sampling_pattern = 'TABULATED_SOBOL'
scene.view_settings.view_transform = 'Filmic'
bpy.context.view_layer.update()

# ---- added for rendering (the .blend has no active camera and no usable light): camera, sun
cam_auto = bpy.data.cameras.new('AutoCamera')
cam_auto.lens = 50.0
cam_auto.sensor_width = 36.0
cam_auto.clip_end = 1000.0
ob_auto_camera = bpy.data.objects.new('AutoCamera', cam_auto)
scene.collection.objects.link(ob_auto_camera)
ob_auto_camera.location = (9.33917, -11.3801, 9.89355)
ob_auto_camera.rotation_euler = (1.09748, -7.21219e-08, 0.694738)
scene.camera = ob_auto_camera
light_auto_sun = bpy.data.lights.new('AutoSun', 'SUN')
light_auto_sun.energy = 3.0
light_auto_sun.angle = 0.0523599
ob_auto_sun = bpy.data.objects.new('AutoSun', light_auto_sun)
scene.collection.objects.link(ob_auto_sun)
ob_auto_sun.rotation_euler = (0.872665, 0.174533, 0.523599)
bpy.context.view_layer.update()

